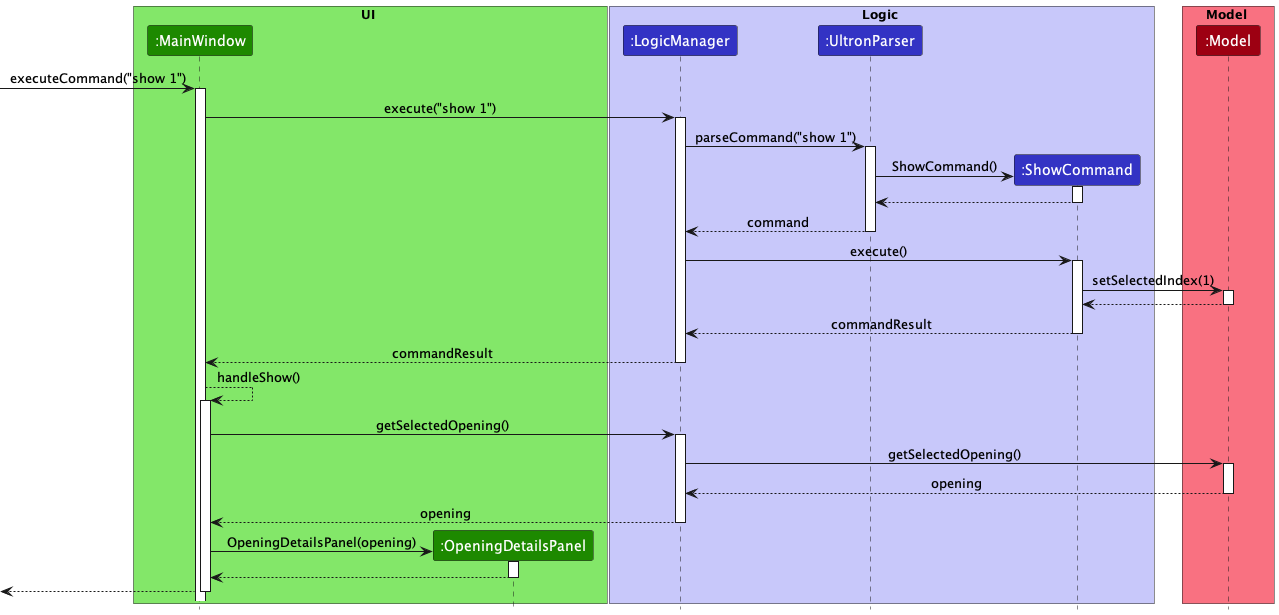

The diagram above was rendered by PlantUML. Its source (embedded in the PNG):
@startuml
!include style.puml

box UI UI_COLOR_T1
participant ":MainWindow" as MainWindow UI_COLOR
participant ":OpeningDetailsPanel" as OpeningDetailsPanel UI_COLOR
end box

box Logic LOGIC_COLOR_T1
participant ":LogicManager" as LogicManager LOGIC_COLOR
participant ":UltronParser" as UltronParser LOGIC_COLOR
participant ":ShowCommand" as ShowCommand LOGIC_COLOR
end box

box Model MODEL_COLOR_T1
participant ":Model" as Model MODEL_COLOR
end box

[->MainWindow : executeCommand("show 1")
activate MainWindow

MainWindow -> LogicManager : execute("show 1")
activate LogicManager

LogicManager -> UltronParser : parseCommand("show 1")
activate UltronParser

create ShowCommand

UltronParser -> ShowCommand : ShowCommand()
activate ShowCommand

ShowCommand --> UltronParser
deactivate ShowCommand

UltronParser --> LogicManager : command
deactivate UltronParser

LogicManager -> ShowCommand : execute()
activate ShowCommand

ShowCommand -> Model : setSelectedIndex(1)
activate Model

Model --> ShowCommand
deactivate Model

ShowCommand --> LogicManager : commandResult
deactivate ShowCommand

LogicManager --> MainWindow : commandResult
deactivate LogicManager

MainWindow --> MainWindow : handleShow()
activate MainWindow

MainWindow -> LogicManager : getSelectedOpening()
activate LogicManager

LogicManager -> Model : getSelectedOpening()
activate Model

Model --> LogicManager : opening
deactivate Model

LogicManager --> MainWindow : opening
deactivate LogicManager

create OpeningDetailsPanel

MainWindow -> OpeningDetailsPanel: OpeningDetailsPanel(opening)
activate OpeningDetailsPanel

OpeningDetailsPanel --> MainWindow
deactivate OpeningDetailsPanel

[<--MainWindow
deactivate MainWindow
@enduml